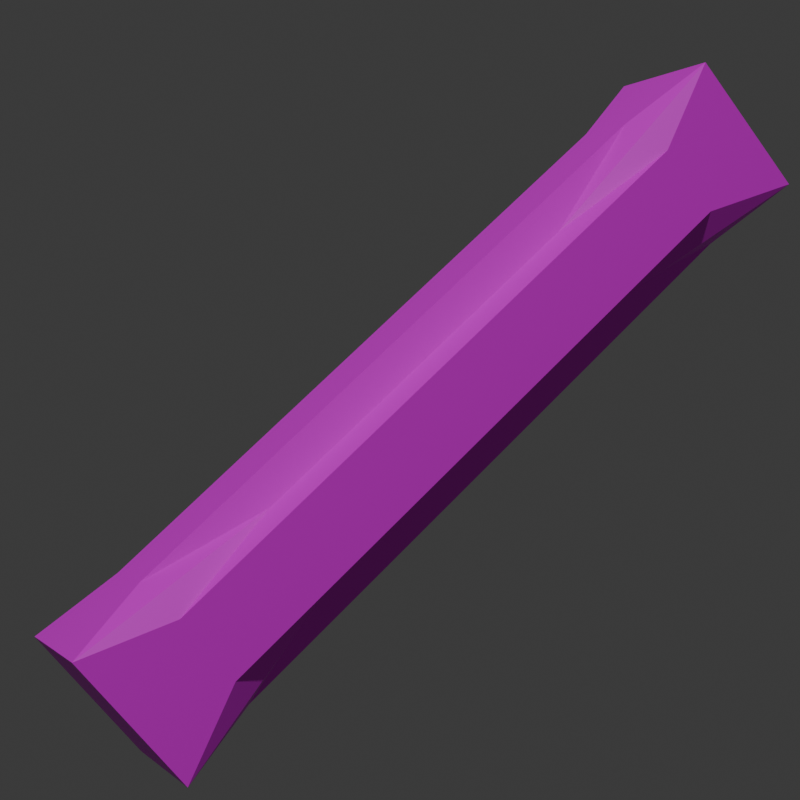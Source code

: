 # Source: rod_new.blend  (saved by Blender 4.2.66; exported with 4.5.12 LTS)
import bpy
from mathutils import Matrix  # noqa: F401  (used for matrix-valued properties, if any)

bpy.ops.wm.read_factory_settings(use_empty=True)
scene = bpy.context.scene
scene.name = 'Scene'

# ---- collections
col_collection = bpy.data.collections.new('Collection'); scene.collection.children.link(col_collection)

# ---- images (referenced by path relative to the original .blend; pixels are not part of the script)
import os
ASSET_DIR = os.environ.get("B2B_ASSET_DIR", "")  # directory of the original .blend (textures are referenced by path, not embedded)
HERE = os.path.dirname(os.path.abspath(__file__))  # packed textures are extracted next to this script under _unpacked/

def load_image(name, relpath, width, height, colorspace="sRGB"):
    """Load a texture the original file referenced (path relative to the .blend, or extracted next to this script)."""
    p = next((c for c in (os.path.join(HERE, relpath), os.path.join(ASSET_DIR, relpath)) if relpath and os.path.exists(c)), "")
    if p:
        img = bpy.data.images.load(p, check_existing=True)
        img.name = name
    else:  # same state as the original file: an image datablock whose file is absent (Cycles renders it pink)
        img = bpy.data.images.new(name, width, height)
        img.source = "FILE"
        img.filepath = "//" + (relpath or name)
    img.colorspace_settings.name = colorspace
    return img
img_planks_png_001 = load_image('planks.png.001', 'planks.png', 1024, 1024, 'sRGB')

# ---- materials (node trees are filled in below, after node groups)
mat_material = bpy.data.materials.new('Material')
mat_material.alpha_threshold = 0.0
mat_material.roughness = 0.5
mat_material.line_color = (0.0, 0.0, 0.0, 1.0)

# ---- material node trees
mat_material.use_nodes = True; mat_material.node_tree.nodes.clear()
_N = mat_material.node_tree.nodes; _L = mat_material.node_tree.links
n0 = _N.new('ShaderNodeOutputMaterial'); n0.name = 'Material Output'; n0.location = (300, 300)
n1 = _N.new('ShaderNodeBsdfPrincipled'); n1.name = 'Principled BSDF'; n1.location = (10, 300)
n1.inputs[3].default_value = 1.45
n2 = _N.new('ShaderNodeTexImage'); n2.name = 'Image Texture'; n2.location = (-364, 257)
n2.image = img_planks_png_001
n2.interpolation = 'Closest'
_L.new(n1.outputs[0], n0.inputs[0])
_L.new(n2.outputs[0], n1.inputs[0])
n0.is_active_output = True

# ---- world
world_world = bpy.data.worlds.new('World'); scene.world = world_world
world_world.use_nodes = True; world_world.node_tree.nodes.clear()
_N = world_world.node_tree.nodes; _L = world_world.node_tree.links
n0 = _N.new('ShaderNodeOutputWorld'); n0.name = 'World Output'; n0.location = (300, 300)
n1 = _N.new('ShaderNodeBackground'); n1.name = 'Background'; n1.location = (10, 300)
n1.inputs[0].default_value = (0.05088, 0.05088, 0.05088, 1.0)
_L.new(n1.outputs[0], n0.inputs[0])
n0.is_active_output = True
world_world.color = (0.05088, 0.05088, 0.05088)
world_world.sun_shadow_jitter_overblur = 0.0

# ---- cameras
cam_camera = bpy.data.cameras.new('Camera')
cam_camera.clip_end = 100.0
cam_camera.lens = 75.91
cam_camera.ortho_scale = 7.314

# ---- lights
light_light = bpy.data.lights.new('Light', 'POINT')
light_light.energy = 1000.0
light_light.shadow_soft_size = 0.1

# ---- meshes
me_cube = bpy.data.meshes.new('Cube')
me_cube.from_pydata([(1.0, 1.0, 1.0), (1.0, 1.0, -1.0), (1.0, -1.0, 1.0), (1.0, -1.0, -1.0), (-1.0, 1.0, 1.0), (-1.0, 1.0, -1.0), (-1.0, -1.0, 1.0), (-1.0, -1.0, -1.0), (-0.601, 0.0, -0.601), (0.601, 0.0, -0.601), (-0.601, 0.0, 0.601), (0.601, 0.0, 0.601), (-0.601, 0.47, 0.601), (0.601, 0.47, 0.601), (-0.601, 0.47, -0.601), (0.601, 0.47, -0.601), (-0.601, -0.47, -0.601), (0.601, -0.47, -0.601), (-0.601, -0.47, 0.601), (0.601, -0.47, 0.601), (-0.5, 0.0, -1.0), (-0.5, 0.782, -1.0), (-0.5, -0.782, -1.0), (-0.5, 0.0, 1.0), (-0.5, 0.782, 1.0), (-0.5, -0.782, 1.0), (0.5, 0.0, -1.0), (-1.0, 0.0, 0.5), (0.5, 0.782, -1.0), (-1.0, 0.782, 0.5), (-1.0, -0.782, 0.5), (0.5, -0.782, -1.0), (0.5, 0.0, 1.0), (0.5, 0.782, 1.0), (-1.0, 0.0, -0.5), (0.5, -0.782, 1.0), (-1.0, 0.782, -0.5), (-1.0, -0.782, -0.5), (1.0, 0.0, 0.5), (1.0, 0.782, 0.5), (1.0, -0.782, 0.5), (1.0, 0.0, -0.5), (1.0, 0.782, -0.5), (1.0, -0.782, -0.5)], [], [(3, 6, 7), (3, 31, 17), (33, 4, 24), (0, 42, 1), (32, 19, 11), (18, 27, 30), (12, 23, 24), (33, 0, 4), (27, 12, 29), (23, 18, 25), (27, 36, 34), (1, 42, 15), (38, 43, 41), (32, 13, 33), (37, 30, 27), (36, 4, 5), (35, 2, 19), (3, 2, 6), (17, 26, 9), (22, 7, 16), (14, 20, 8), (5, 21, 14), (20, 16, 8), (38, 13, 11), (39, 0, 13), (38, 19, 40), (4, 1, 5), (17, 41, 43), (0, 39, 42), (23, 35, 32), (15, 26, 28), (22, 3, 7), (43, 2, 3), (15, 41, 9), (36, 5, 14), (28, 5, 1), (16, 34, 8), (2, 25, 6), (34, 14, 8), (7, 37, 16), (25, 18, 6), (29, 12, 4), (32, 35, 19), (18, 10, 27), (12, 10, 23), (4, 12, 24), (27, 29, 36), (27, 10, 12), (6, 18, 30), (23, 10, 18), (32, 11, 13), (34, 37, 27), (41, 42, 39), (6, 37, 7), (17, 31, 26), (40, 19, 2), (14, 21, 20), (20, 22, 16), (38, 39, 13), (38, 11, 19), (33, 13, 0), (17, 9, 41), (38, 40, 43), (15, 9, 26), (1, 15, 28), (15, 42, 41), (3, 17, 43), (16, 37, 34), (34, 36, 14), (26, 22, 20), (41, 39, 38), (36, 29, 4), (4, 0, 1), (33, 24, 23), (23, 25, 35), (32, 33, 23), (22, 31, 3), (43, 40, 2), (28, 21, 5), (2, 35, 25), (6, 30, 37), (20, 21, 28), (26, 31, 22), (20, 28, 26)])
_uv = me_cube.uv_layers.new(name='UVMap')
_uv.uv.foreach_set('vector', [1.0, 1.0, 1.192e-07, 9e-15, 1.0, 7.55e-08, 0.07045, 0.9794, 0.5008, 0.739, 0.07045, 0.739, 0.4938, 0.2662, 0.9266, 0.02654, 0.4938, 0.2662, 0.9423, 0.6349, 0.2782, 0.4762, 0.05682, 0.6349, 0.4938, 0.5059, 0.9266, 0.7456, 0.9266, 0.5059, 0.9423, 0.1587, 0.721, 0.3175, 0.721, 0.1587, 0.9266, 0.2662, 0.4938, 0.5059, 0.4938, 0.2662, 0.4938, 0.2662, 0.9266, 0.02654, 0.9266, 0.02654, 0.721, 0.3175, 0.9423, 0.4762, 0.721, 0.4762, 0.4938, 0.5059, 0.9266, 0.7456, 0.4938, 0.7456, 0.721, 0.3175, 0.2782, 0.4762, 0.2782, 0.3175, 0.05682, 0.6349, 0.2782, 0.4762, 0.05682, 0.4762, 0.721, 0.3175, 0.2782, 0.1587, 0.2782, 0.3175, 0.4938, 0.5059, 0.9266, 0.2662, 0.4938, 0.2662, 0.2782, 0.1587, 0.721, 0.1587, 0.721, 0.3175, 0.2782, 0.4762, 0.9423, 0.6349, 0.05682, 0.6349, 0.4938, 0.7456, 0.9266, 0.9853, 0.9266, 0.7456, 1.0, 1.0, 4.371e-08, 1.0, 1.192e-07, 9e-15, 0.07045, 0.739, 0.5008, 0.4985, 0.07045, 0.4985, 0.5008, 0.739, 0.07045, 0.9794, 0.07045, 0.739, 0.07045, 0.258, 0.5008, 0.4985, 0.07045, 0.4985, 0.07045, 0.01757, 0.5008, 0.258, 0.07045, 0.258, 0.5008, 0.4985, 0.07045, 0.739, 0.07045, 0.4985, 0.721, 0.3175, 0.9423, 0.4762, 0.9423, 0.3175, 0.721, 0.4762, 0.9423, 0.6349, 0.9423, 0.4762, 0.721, 0.3175, 0.9423, 0.1587, 0.721, 0.1587, 4.371e-08, 1.0, 1.0, 7.55e-08, 1.0, 1.0, 0.05682, 0.1587, 0.2782, 0.3175, 0.2782, 0.1587, 0.9423, 0.6349, 0.721, 0.4762, 0.2782, 0.4762, 0.4938, 0.5059, 0.4938, 0.7456, 0.4938, 0.5059, 0.07045, 0.258, 0.5008, 0.4985, 0.5008, 0.258, 0.5008, 0.739, 0.07045, 0.9794, 0.07045, 0.9794, 0.2782, 0.1587, 0.9423, 0.0, 0.05682, 0.0, 0.05682, 0.4762, 0.2782, 0.3175, 0.05682, 0.3175, 0.2782, 0.4762, 0.05682, 0.6349, 0.05682, 0.4762, 0.5008, 0.258, 0.07045, 0.01757, 0.07045, 0.01757, 0.05682, 0.1587, 0.2782, 0.3175, 0.05682, 0.3175, 0.9266, 0.9853, 0.4938, 0.7456, 0.9266, 0.9853, 0.2782, 0.3175, 0.05682, 0.4762, 0.05682, 0.3175, 0.05682, 0.0, 0.2782, 0.1587, 0.05682, 0.1587, 0.4938, 0.7456, 0.9266, 0.7456, 0.9266, 0.9853, 0.721, 0.4762, 0.9423, 0.4762, 0.9423, 0.6349, 0.4938, 0.5059, 0.4938, 0.7456, 0.9266, 0.7456, 0.9423, 0.1587, 0.9423, 0.3175, 0.721, 0.3175, 0.9266, 0.2662, 0.9266, 0.5059, 0.4938, 0.5059, 0.9266, 0.02654, 0.9266, 0.2662, 0.4938, 0.2662, 0.721, 0.3175, 0.721, 0.4762, 0.2782, 0.4762, 0.721, 0.3175, 0.9423, 0.3175, 0.9423, 0.4762, 0.9423, 0.0, 0.9423, 0.1587, 0.721, 0.1587, 0.4938, 0.5059, 0.9266, 0.5059, 0.9266, 0.7456, 0.4938, 0.5059, 0.9266, 0.5059, 0.9266, 0.2662, 0.2782, 0.3175, 0.2782, 0.1587, 0.721, 0.3175, 0.2782, 0.3175, 0.2782, 0.4762, 0.721, 0.4762, 0.9423, 0.0, 0.2782, 0.1587, 0.05682, 0.0, 0.07045, 0.739, 0.5008, 0.739, 0.5008, 0.4985, 0.721, 0.1587, 0.9423, 0.1587, 0.9423, 0.0, 0.07045, 0.258, 0.5008, 0.258, 0.5008, 0.4985, 0.5008, 0.4985, 0.5008, 0.739, 0.07045, 0.739, 0.721, 0.3175, 0.721, 0.4762, 0.9423, 0.4762, 0.721, 0.3175, 0.9423, 0.3175, 0.9423, 0.1587, 0.4938, 0.2662, 0.9266, 0.2662, 0.9266, 0.02654, 0.05682, 0.1587, 0.05682, 0.3175, 0.2782, 0.3175, 0.721, 0.3175, 0.721, 0.1587, 0.2782, 0.1587, 0.07045, 0.258, 0.07045, 0.4985, 0.5008, 0.4985, 0.07045, 0.01757, 0.07045, 0.258, 0.5008, 0.258, 0.05682, 0.4762, 0.2782, 0.4762, 0.2782, 0.3175, 0.05682, 0.0, 0.05682, 0.1587, 0.2782, 0.1587, 0.05682, 0.1587, 0.2782, 0.1587, 0.2782, 0.3175, 0.2782, 0.3175, 0.2782, 0.4762, 0.05682, 0.4762, 0.5008, 0.4985, 0.5008, 0.739, 0.5008, 0.4985, 0.2782, 0.3175, 0.721, 0.4762, 0.721, 0.3175, 0.2782, 0.4762, 0.721, 0.4762, 0.9423, 0.6349, 4.371e-08, 1.0, 1.192e-07, 9e-15, 1.0, 7.55e-08, 0.4938, 0.2662, 0.4938, 0.2662, 0.4938, 0.5059, 0.4938, 0.5059, 0.4938, 0.7456, 0.4938, 0.7456, 0.4938, 0.5059, 0.4938, 0.2662, 0.4938, 0.5059, 0.5008, 0.739, 0.5008, 0.739, 0.07045, 0.9794, 0.2782, 0.1587, 0.721, 0.1587, 0.9423, 0.0, 0.5008, 0.258, 0.5008, 0.258, 0.07045, 0.01757, 0.9266, 0.9853, 0.4938, 0.7456, 0.4938, 0.7456, 0.9423, 0.0, 0.721, 0.1587, 0.2782, 0.1587, 0.5008, 0.4985, 0.5008, 0.258, 0.5008, 0.258, 0.5008, 0.4985, 0.5008, 0.739, 0.5008, 0.739, 0.5008, 0.4985, 0.5008, 0.258, 0.5008, 0.4985])
me_cube.materials.append(mat_material)
me_cube.use_mirror_vertex_groups = False
me_cube.update()

# ---- objects
ob_cube = bpy.data.objects.new('Cube', me_cube)
ob_light = bpy.data.objects.new('Light', light_light)
ob_camera = bpy.data.objects.new('Camera', cam_camera)

# ---- transforms, parenting, visibility, modifiers, constraints
ob_cube.location = (0.0, 0.0, 0.0)
ob_cube.scale = (0.09149, 0.4996, 0.09149)
ob_cube.lock_rotations_4d = False
ob_cube.empty_display_type = 'ARROWS'
ob_cube.lineart.crease_threshold = 0.0
ob_light.location = (4.076, 1.005, 5.904)
ob_light.rotation_euler = (0.6503, 0.05522, 1.866)
ob_light.lock_rotations_4d = False
ob_light.empty_display_type = 'ARROWS'
ob_light.color = (0.0, 0.0, 0.0, 0.0)
ob_light.lineart.crease_threshold = 0.0
ob_camera.location = (1.77, -0.5937, 0.5612)
ob_camera.rotation_euler = (1.216, 0.6451, 7.325)
ob_camera.scale = (3.258, 3.258, 3.258)
ob_camera.lock_rotations_4d = False
ob_camera.empty_display_type = 'ARROWS'
ob_camera.color = (0.0, 0.0, 0.0, 0.0)
ob_camera.display_type = 'WIRE'
ob_camera.lineart.crease_threshold = 0.0

# ---- collection membership
col_collection.objects.link(ob_cube)
col_collection.objects.link(ob_light)
col_collection.objects.link(ob_camera)

# ---- scene / render settings (as saved in the file)
scene.camera = ob_camera
scene.frame_start = 1; scene.frame_end = 250; scene.frame_set(2)
scene.render.engine = 'BLENDER_EEVEE_NEXT'
scene.render.resolution_x = 64
scene.render.resolution_y = 64
scene.render.film_transparent = True
bpy.context.view_layer.update()
